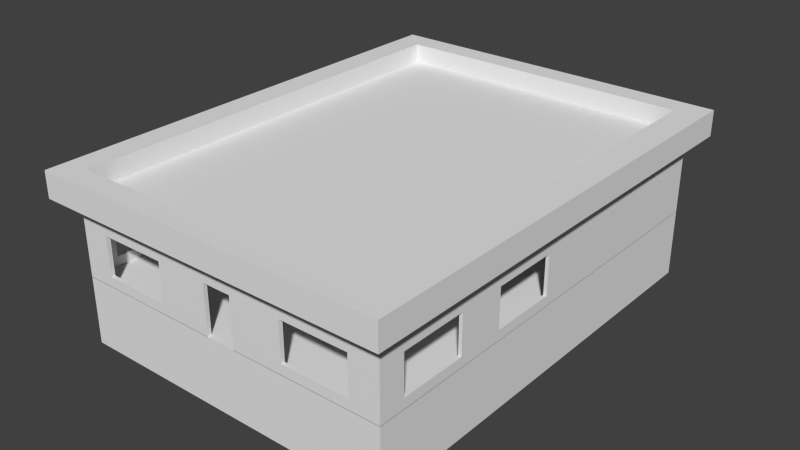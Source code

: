# Source: SuperMarket.blend  (saved by Blender 2.72.0; exported with 4.5.12 LTS)
import bpy
from mathutils import Matrix  # noqa: F401  (used for matrix-valued properties, if any)

bpy.ops.wm.read_factory_settings(use_empty=True)
scene = bpy.context.scene
scene.name = 'Scene'

# ---- collections
col_collection_1 = bpy.data.collections.new('Collection 1'); scene.collection.children.link(col_collection_1)
col_collection_2 = bpy.data.collections.new('Collection 2'); scene.collection.children.link(col_collection_2)

# ---- materials (node trees are filled in below, after node groups)
mat_material = bpy.data.materials.new('Material')
mat_material.alpha_threshold = 0.0
mat_material.use_transparent_shadow = False
mat_material.roughness = 0.5
mat_material.line_color = (0.0, 0.0, 0.0, 1.0)

# ---- material node trees

# ---- world
world_world = bpy.data.worlds.new('World'); scene.world = world_world
world_world.color = (0.05088, 0.05088, 0.05088)
world_world.use_sun_shadow = False
world_world.sun_shadow_jitter_overblur = 0.0
world_world.cycles.sampling_method = 'MANUAL'
world_world.cycles.sample_map_resolution = 256

# ---- meshes
me_plane = bpy.data.meshes.new('Plane')
me_plane.from_pydata([(-16.99, -22.71, 0.0), (17.07, -22.71, 0.0), (-16.99, 22.71, 0.0), (17.07, 22.71, 0.0), (-16.99, -22.71, -7.0), (17.07, -22.71, -7.0), (-16.99, 22.71, -7.0), (17.07, 22.71, -7.0)], [], [(0, 1, 3, 2), (2, 6, 4, 0), (3, 7, 6, 2), (1, 5, 7, 3), (0, 4, 5, 1)])
_uv = me_plane.uv_layers.new(name='UVMap')
_uv.uv.foreach_set('vector', [0.1179, 0.691, 0.1179, 0.1179, 0.8821, 0.1179, 0.8821, 0.691, 0.8821, 0.691, 0.8821, 0.8088, 0.1179, 0.8088, 0.1179, 0.691, 0.8821, 0.1179, 0.9999, 0.1179, 0.9999, 0.691, 0.8821, 0.691, 0.1179, 0.1179, 0.1179, 8.992e-05, 0.8821, 8.999e-05, 0.8821, 0.1179, 0.1179, 0.691, 9.014e-05, 0.691, 8.992e-05, 0.1179, 0.1179, 0.1179])
me_plane.use_remesh_preserve_volume = False
me_plane.use_remesh_preserve_attributes = False
me_plane.use_mirror_vertex_groups = False
me_plane.update()
me_cube = bpy.data.meshes.new('Cube')
me_cube.from_pydata([(17.07, -22.3, -3.003), (17.07, -22.71, -3.003), (-16.99, -22.71, -3.003), (-16.99, -22.3, -3.003), (17.07, -22.3, 5.003), (17.07, -22.71, 5.003), (-16.99, -22.71, 5.003), (-16.99, -22.3, 5.003), (-17.0, 22.71, -3.003), (-16.65, 22.71, -3.003), (-16.65, -22.71, -3.003), (-17.0, -22.71, -3.003), (-17.0, 22.71, 5.003), (-16.65, 22.71, 5.003), (-16.65, -22.71, 5.003), (-17.0, -22.71, 5.003), (16.73, 22.71, -3.003), (17.07, 22.71, -3.003), (17.07, -22.71, -3.003), (16.73, -22.71, -3.003), (16.73, 22.71, 5.003), (17.07, 22.71, 5.003), (17.07, -22.71, 5.003), (16.73, -22.71, 5.003), (1.523, -22.3, -3.003), (-1.523, -22.3, -3.003), (1.523, -22.71, -3.003), (-1.523, -22.71, -3.003), (1.523, -22.3, 5.003), (-1.523, -22.3, 5.003), (1.523, -22.71, 5.003), (-1.523, -22.71, 5.003), (17.07, -22.71, 2.131), (-16.99, -22.71, 2.131), (1.523, -22.71, 2.131), (-1.523, -22.71, 2.131), (17.07, -22.3, 2.133), (-16.99, -22.3, 2.133), (1.523, -22.3, 2.133), (-1.523, -22.3, 2.133), (-10.61, 7.388, -3.003), (-7.564, 7.388, -3.003), (-16.99, 22.71, 2.133), (17.07, 22.71, 2.133), (-10.61, 7.797, -3.003), (-7.564, 7.797, -3.003), (-16.99, 22.3, 2.131), (17.07, 22.3, 2.131), (-16.99, 7.797, 5.003), (-16.99, 7.388, 5.003), (17.07, 7.388, 5.003), (17.07, 7.797, 5.003), (-16.99, 7.797, -3.003), (-16.99, 7.388, -3.003), (17.07, 7.388, -3.003), (17.07, 7.797, -3.003), (-16.99, 22.71, 5.003), (-16.99, 22.3, 5.003), (17.07, 22.3, 5.003), (17.07, 22.71, 5.003), (-16.99, 22.71, -3.003), (-16.99, 22.3, -3.003), (17.07, 22.3, -3.003), (17.07, 22.71, -3.003), (-7.564, 7.797, 5.003), (-10.61, 7.797, 5.003), (-7.564, 7.388, 5.003), (-10.61, 7.388, 5.003), (17.07, 7.388, 2.131), (-16.99, 7.388, 2.131), (-7.564, 7.388, 2.131), (-10.61, 7.388, 2.131), (17.07, 7.797, 2.133), (-16.99, 7.797, 2.133), (-7.564, 7.797, 2.133), (-10.61, 7.797, 2.133), (-17.0, 22.71, 2.131), (-17.0, -22.71, 2.131), (17.07, 22.71, 2.131), (17.07, -22.71, 2.131), (-16.65, 22.71, 2.132), (-16.65, -22.71, 2.132), (16.73, 22.71, 2.131), (16.73, -22.71, 2.131), (16.73, -20.01, -3.003), (17.07, -20.01, -3.003), (16.73, -20.01, 5.003), (17.07, -20.01, 5.003), (17.07, -20.01, 2.131), (16.73, -20.01, 2.131), (-17.0, -13.01, -3.003), (-16.65, -13.01, -3.003), (-17.0, -13.01, 5.003), (-16.65, -13.01, 5.003), (-17.0, -13.01, 2.131), (-16.65, -13.01, 2.132), (16.73, -13.01, -3.003), (17.07, -13.01, -3.003), (16.73, -13.01, 5.003), (17.07, -13.01, 5.003), (17.07, -13.01, 2.131), (16.73, -13.01, 2.131), (-17.0, -20.01, -3.003), (-16.65, -20.01, -3.003), (-17.0, -20.01, 5.003), (-16.65, -20.01, 5.003), (-17.0, -20.01, 2.131), (-16.65, -20.01, 2.132), (17.07, 22.71, -1.941), (17.07, -22.71, -1.941), (17.07, -20.01, -1.941), (17.07, -13.01, -1.941), (16.73, 22.71, -1.946), (16.73, -22.71, -1.946), (16.73, -20.01, -1.946), (16.73, -13.01, -1.946), (-16.65, 22.71, -1.945), (-16.65, -22.71, -1.945), (-16.65, -13.01, -1.945), (-16.65, -20.01, -1.945), (-17.0, 22.71, -1.943), (-17.0, -22.71, -1.943), (-17.0, -13.01, -1.943), (-17.0, -20.01, -1.943), (16.73, -8.002, -3.003), (17.07, -8.002, -3.003), (16.73, -8.002, 5.003), (17.07, -8.002, 5.003), (17.07, -8.002, 2.131), (16.73, -8.002, 2.131), (17.07, -8.002, -1.941), (16.73, -8.002, -1.946), (-17.0, -8.002, -3.003), (-16.65, -8.002, -3.003), (-17.0, -8.002, 5.003), (-16.65, -8.002, 5.003), (-17.0, -8.002, 2.131), (-16.65, -8.002, 2.132), (-16.65, -8.002, -1.945), (-17.0, -8.002, -1.943), (-17.0, -0.9929, -3.003), (-16.65, -0.9929, -3.003), (-17.0, -0.9929, 5.003), (-16.65, -0.9929, 5.003), (-17.0, -0.9929, 2.131), (-16.65, -0.9929, 2.132), (-16.65, -0.9929, -1.945), (-17.0, -0.9929, -1.943), (16.73, -0.9923, -3.003), (17.07, -0.9923, -3.003), (16.73, -0.9923, 5.003), (17.07, -0.9923, 5.003), (17.07, -0.9923, 2.131), (16.73, -0.9923, 2.131), (17.07, -0.9923, -1.941), (16.73, -0.9923, -1.946), (-1.523, -22.71, -1.947), (-16.99, -22.71, -1.947), (-16.99, -22.3, -1.947), (-1.523, -22.3, -1.947), (1.523, -22.71, -1.942), (17.07, -22.71, -1.942), (17.07, -22.3, -1.942), (1.523, -22.3, -1.942), (14.0, -22.3, -3.003), (14.0, -22.71, -3.003), (14.0, -22.3, 5.003), (14.0, -22.71, 5.003), (14.0, -22.71, 2.131), (14.0, -22.3, 2.133), (14.0, -22.3, -1.942), (14.0, -22.71, -1.942), (7.01, -22.3, -3.003), (7.01, -22.71, -3.003), (7.01, -22.3, 5.003), (7.01, -22.71, 5.003), (7.01, -22.71, 2.131), (7.01, -22.3, 2.133), (7.01, -22.3, -1.942), (7.01, -22.71, -1.942), (-14.01, -22.3, -3.003), (-14.01, -22.71, -3.003), (-14.01, -22.3, 5.003), (-14.01, -22.71, 5.003), (-14.01, -22.71, 2.131), (-14.01, -22.3, 2.133), (-14.01, -22.3, -1.947), (-14.01, -22.71, -1.947), (-7.012, -22.3, -3.003), (-7.012, -22.71, -3.003), (-7.012, -22.3, 5.003), (-7.012, -22.71, 5.003), (-7.012, -22.71, 2.131), (-7.012, -22.3, 2.133), (-7.012, -22.3, -1.947), (-7.012, -22.71, -1.947)], [], [(182, 7, 6, 183), (184, 183, 6, 33), (186, 180, 3, 158), (104, 15, 14, 105), (107, 105, 14, 81), (123, 102, 11, 121), (86, 23, 22, 87), (88, 87, 22, 79), (114, 84, 19, 113), (28, 29, 31, 30), (34, 30, 31, 35), (159, 156, 27, 25), (187, 184, 33, 157), (39, 38, 34, 35), (182, 185, 37, 7), (174, 28, 30, 175), (28, 38, 39, 29), (178, 163, 38, 177), (175, 30, 34, 176), (179, 160, 26, 173), (160, 163, 24, 26), (177, 38, 28, 174), (75, 71, 40, 44), (42, 56, 59, 43), (63, 60, 42, 43), (70, 66, 67, 71), (58, 57, 46, 47), (64, 65, 67, 66), (75, 74, 70, 71), (59, 56, 57, 58), (47, 46, 61, 62), (64, 74, 75, 65), (51, 64, 66, 50), (71, 67, 49, 69), (65, 48, 49, 67), (75, 44, 52, 73), (65, 75, 73, 48), (40, 71, 69, 53), (55, 45, 74, 72), (50, 66, 70, 68), (68, 70, 41, 54), (70, 74, 45, 41), (72, 74, 64, 51), (104, 106, 77, 15), (110, 88, 79, 109), (119, 107, 81, 117), (86, 89, 83, 23), (176, 34, 160, 179), (98, 86, 87, 99), (100, 99, 87, 88), (115, 96, 84, 114), (123, 106, 107, 119), (98, 101, 89, 86), (172, 24, 163, 178), (134, 92, 93, 135), (137, 135, 93, 95), (139, 132, 90, 122), (134, 136, 94, 92), (138, 137, 95, 118), (181, 187, 157, 2), (126, 98, 99, 127), (128, 127, 99, 100), (131, 124, 96, 115), (130, 128, 100, 111), (126, 129, 101, 98), (92, 104, 105, 93), (95, 93, 105, 107), (122, 90, 102, 123), (92, 94, 106, 104), (114, 89, 88, 110), (85, 110, 109, 18), (97, 111, 110, 85), (125, 130, 111, 97), (89, 114, 113, 83), (119, 118, 122, 123), (129, 131, 115, 101), (103, 119, 117, 10), (133, 138, 118, 91), (91, 118, 119, 103), (106, 123, 121, 77), (136, 139, 122, 94), (110, 111, 115, 114), (115, 111, 100, 101), (88, 89, 101, 100), (122, 118, 95, 94), (106, 94, 95, 107), (39, 35, 156, 159), (150, 126, 127, 151), (152, 151, 127, 128), (155, 148, 124, 131), (137, 138, 139, 136), (150, 153, 129, 126), (149, 154, 130, 125), (128, 130, 131, 129), (142, 134, 135, 143), (145, 143, 135, 137), (147, 140, 132, 139), (142, 144, 136, 134), (138, 146, 147, 139), (141, 146, 138, 133), (130, 154, 155, 131), (12, 142, 143, 13), (80, 13, 143, 145), (120, 8, 140, 147), (12, 76, 144, 142), (116, 80, 145, 146), (9, 116, 146, 141), (76, 120, 147, 144), (185, 186, 158, 37), (20, 150, 151, 21), (78, 21, 151, 152), (112, 16, 148, 155), (108, 78, 152, 154), (20, 82, 153, 150), (17, 108, 154, 149), (82, 112, 155, 153), (128, 129, 153, 152), (152, 153, 155, 154), (145, 144, 147, 146), (136, 144, 145, 137), (34, 38, 163, 160), (4, 166, 167, 5), (162, 170, 169, 36), (5, 167, 168, 32), (161, 171, 165, 1), (36, 169, 166, 4), (32, 168, 171, 161), (0, 164, 170, 162), (166, 174, 175, 167), (184, 187, 186, 185), (167, 175, 176, 168), (171, 179, 173, 165), (169, 177, 174, 166), (178, 177, 176, 179), (164, 172, 178, 170), (190, 182, 183, 191), (192, 191, 183, 184), (194, 188, 180, 186), (170, 178, 179, 171), (190, 193, 185, 182), (189, 195, 187, 181), (186, 187, 195, 194), (29, 190, 191, 31), (35, 31, 191, 192), (159, 25, 188, 194), (156, 35, 192, 195), (29, 39, 193, 190), (27, 156, 195, 189), (39, 159, 194, 193), (184, 185, 193, 192), (192, 193, 194, 195), (176, 177, 169, 168), (170, 171, 168, 169)])
_uv = me_cube.uv_layers.new(name='UVMap')
_uv.uv.foreach_set('vector', [0.05, 0.6341, 0.004515, 0.6341, 0.004515, 0.6281, 0.05, 0.6281, 0.05, 0.5857, 0.05, 0.6281, 0.004515, 0.6281, 0.004515, 0.5857, 0.05, 0.7348, 0.05, 0.7498, 0.004515, 0.7498, 0.004515, 0.7348, 0.04144, 0.3771, 0.004515, 0.3771, 0.004515, 0.3715, 0.04144, 0.3715, 0.04144, 0.3331, 0.04144, 0.3715, 0.004515, 0.3715, 0.004515, 0.3331, 0.04144, 0.4821, 0.04144, 0.4982, 0.004515, 0.4982, 0.004515, 0.4821, 0.04393, 0.1308, 0.004515, 0.1308, 0.004515, 0.1251, 0.04393, 0.1251, 0.04393, 0.08128, 0.04393, 0.1251, 0.004515, 0.1251, 0.004515, 0.08128, 0.04393, 0.2286, 0.04393, 0.2433, 0.004515, 0.2433, 0.004515, 0.2286, 0.2877, 0.6341, 0.2417, 0.6341, 0.2417, 0.6281, 0.2877, 0.6281, 0.2877, 0.5857, 0.2877, 0.6281, 0.2417, 0.6281, 0.2417, 0.5857, 0.2417, 0.7348, 0.247, 0.7348, 0.247, 0.7498, 0.2417, 0.7498, 0.05, 0.5247, 0.05, 0.5857, 0.004515, 0.5857, 0.004515, 0.5247, 0.2417, 0.6743, 0.2877, 0.6743, 0.2877, 0.6835, 0.2417, 0.6835, 0.05, 0.6341, 0.05, 0.6743, 0.004515, 0.6743, 0.004515, 0.6341, 0.3691, 0.6341, 0.2877, 0.6341, 0.2877, 0.6281, 0.3691, 0.6281, 0.2877, 0.6341, 0.2877, 0.6743, 0.2417, 0.6743, 0.2417, 0.6341, 0.3691, 0.7348, 0.2877, 0.7348, 0.2877, 0.6743, 0.3691, 0.6743, 0.3691, 0.6281, 0.2877, 0.6281, 0.2877, 0.5857, 0.3691, 0.5857, 0.3691, 0.5247, 0.2877, 0.5247, 0.2877, 0.5088, 0.3691, 0.5088, 0.2812, 0.7348, 0.2877, 0.7348, 0.2877, 0.7498, 0.2812, 0.7498, 0.3691, 0.6743, 0.2877, 0.6743, 0.2877, 0.6341, 0.3691, 0.6341, 0.09501, 0.9223, 0.1011, 0.9224, 0.1011, 0.9986, 0.09505, 0.9986, 0.5016, 0.9225, 0.5016, 0.8806, 0.9998, 0.8806, 0.9998, 0.9226, 0.9998, 0.9977, 0.5016, 0.9977, 0.5016, 0.9225, 0.9998, 0.9226, 0.1403, 0.8314, 0.1403, 0.8737, 0.09496, 0.8737, 0.09504, 0.8314, 0.9998, 0.8719, 0.5016, 0.8719, 0.5016, 0.8299, 0.9998, 0.8299, 0.1403, 0.88, 0.09495, 0.88, 0.09496, 0.8737, 0.1403, 0.8737, 0.09501, 0.9223, 0.1403, 0.9223, 0.1402, 0.9283, 0.09503, 0.9284, 0.9998, 0.8806, 0.5016, 0.8806, 0.5016, 0.8719, 0.9998, 0.8719, 0.9998, 0.8299, 0.5016, 0.8299, 0.5016, 0.7548, 0.9998, 0.7548, 0.1403, 0.88, 0.1403, 0.9223, 0.09501, 0.9223, 0.09495, 0.88, 0.4999, 0.88, 0.1403, 0.88, 0.1403, 0.8737, 0.4999, 0.8739, 0.09504, 0.8314, 0.09496, 0.8737, 0.004515, 0.8737, 0.004515, 0.8314, 0.09495, 0.88, 0.004515, 0.88, 0.004515, 0.8737, 0.09496, 0.8737, 0.09501, 0.9223, 0.09505, 0.9986, 0.004515, 0.9987, 0.004515, 0.9223, 0.09495, 0.88, 0.09501, 0.9223, 0.004515, 0.9223, 0.004515, 0.88, 0.09509, 0.7557, 0.09504, 0.8314, 0.004515, 0.8314, 0.004515, 0.7557, 0.4999, 0.9975, 0.1403, 0.9975, 0.1403, 0.9223, 0.4999, 0.9223, 0.4999, 0.8739, 0.1403, 0.8737, 0.1403, 0.8314, 0.4999, 0.8314, 0.4999, 0.8314, 0.1403, 0.8314, 0.1403, 0.7557, 0.4999, 0.7557, 0.1342, 0.9223, 0.1403, 0.9223, 0.1403, 0.9975, 0.1342, 0.9975, 0.4999, 0.9223, 0.1403, 0.9223, 0.1403, 0.88, 0.4999, 0.88, 0.04144, 0.3771, 0.04144, 0.4204, 0.004515, 0.4204, 0.004515, 0.3771, 0.04393, 0.01987, 0.04393, 0.08128, 0.004515, 0.08128, 0.004515, 0.01987, 0.04144, 0.2761, 0.04144, 0.3331, 0.004515, 0.3331, 0.004515, 0.2761, 0.04393, 0.1308, 0.04393, 0.1731, 0.004515, 0.1731, 0.004515, 0.1308, 0.3691, 0.5857, 0.2877, 0.5857, 0.2877, 0.5247, 0.3691, 0.5247, 0.1547, 0.1308, 0.04393, 0.1308, 0.04393, 0.1251, 0.1547, 0.1251, 0.1547, 0.08128, 0.1547, 0.1251, 0.04393, 0.1251, 0.04393, 0.08128, 0.1547, 0.2286, 0.1547, 0.2433, 0.04393, 0.2433, 0.04393, 0.2286, 0.04904, 0.2808, 0.04904, 0.3285, 0.04144, 0.3331, 0.04144, 0.2761, 0.1547, 0.1308, 0.1547, 0.1731, 0.04393, 0.1731, 0.04393, 0.1308, 0.3691, 0.7498, 0.2877, 0.7498, 0.2877, 0.7348, 0.3691, 0.7348, 0.2312, 0.3771, 0.1547, 0.3771, 0.1547, 0.3715, 0.2312, 0.3715, 0.2312, 0.3331, 0.2312, 0.3715, 0.1547, 0.3715, 0.1547, 0.3331, 0.2312, 0.4821, 0.2312, 0.4982, 0.1547, 0.4982, 0.1547, 0.4821, 0.2312, 0.3771, 0.2312, 0.4204, 0.1547, 0.4204, 0.1547, 0.3771, 0.2312, 0.2761, 0.2312, 0.3331, 0.1547, 0.3331, 0.1547, 0.2761, 0.05, 0.5088, 0.05, 0.5247, 0.004515, 0.5247, 0.004515, 0.5088, 0.2312, 0.1308, 0.1547, 0.1308, 0.1547, 0.1251, 0.2312, 0.1251, 0.2312, 0.08128, 0.2312, 0.1251, 0.1547, 0.1251, 0.1547, 0.08128, 0.2312, 0.2286, 0.2312, 0.2433, 0.1547, 0.2433, 0.1547, 0.2286, 0.2312, 0.01987, 0.2312, 0.08128, 0.1547, 0.08128, 0.1547, 0.01987, 0.2312, 0.1308, 0.2312, 0.1731, 0.1547, 0.1731, 0.1547, 0.1308, 0.1547, 0.3771, 0.04144, 0.3771, 0.04144, 0.3715, 0.1547, 0.3715, 0.1547, 0.3331, 0.1547, 0.3715, 0.04144, 0.3715, 0.04144, 0.3331, 0.1547, 0.4821, 0.1547, 0.4982, 0.04144, 0.4982, 0.04144, 0.4821, 0.1547, 0.3771, 0.1547, 0.4204, 0.04144, 0.4204, 0.04144, 0.3771, 0.04393, 0.2286, 0.04393, 0.1731, 0.04844, 0.175, 0.04844, 0.2262, 0.04393, 0.003829, 0.04393, 0.01987, 0.004515, 0.01987, 0.004515, 0.003829, 0.1547, 0.003829, 0.1547, 0.01987, 0.04393, 0.01987, 0.04393, 0.003829, 0.2312, 0.003829, 0.2312, 0.01987, 0.1547, 0.01987, 0.1547, 0.003829, 0.04393, 0.1731, 0.04393, 0.2286, 0.004515, 0.2286, 0.004515, 0.1731, 0.04144, 0.2761, 0.1547, 0.2761, 0.1454, 0.2808, 0.04904, 0.2808, 0.2312, 0.1731, 0.2312, 0.2286, 0.1547, 0.2286, 0.1547, 0.1731, 0.04144, 0.2602, 0.04144, 0.2761, 0.004515, 0.2761, 0.004515, 0.2602, 0.2312, 0.2602, 0.2312, 0.2761, 0.1547, 0.2761, 0.1547, 0.2602, 0.1547, 0.2602, 0.1547, 0.2761, 0.04144, 0.2761, 0.04144, 0.2602, 0.04144, 0.4204, 0.04144, 0.4821, 0.004515, 0.4821, 0.004515, 0.4204, 0.2312, 0.4204, 0.2312, 0.4821, 0.1547, 0.4821, 0.1547, 0.4204, 0.04844, 0.2262, 0.1512, 0.2262, 0.1547, 0.2286, 0.04393, 0.2286, 0.1547, 0.2286, 0.1512, 0.2262, 0.1512, 0.175, 0.1547, 0.1731, 0.04844, 0.175, 0.04393, 0.1731, 0.1547, 0.1731, 0.1512, 0.175, 0.1454, 0.2808, 0.1547, 0.2761, 0.1547, 0.3331, 0.1454, 0.3285, 0.04904, 0.3285, 0.1454, 0.3285, 0.1547, 0.3331, 0.04144, 0.3331, 0.2417, 0.6743, 0.247, 0.677, 0.247, 0.7348, 0.2417, 0.7348, 0.3389, 0.1308, 0.2312, 0.1308, 0.2312, 0.1251, 0.3389, 0.1251, 0.3389, 0.08128, 0.3389, 0.1251, 0.2312, 0.1251, 0.2312, 0.08128, 0.3389, 0.2286, 0.3389, 0.2433, 0.2312, 0.2433, 0.2312, 0.2286, 0.2312, 0.3331, 0.2312, 0.2761, 0.235, 0.2798, 0.235, 0.329, 0.3389, 0.1308, 0.3389, 0.1731, 0.2312, 0.1731, 0.2312, 0.1308, 0.3389, 0.003829, 0.3389, 0.01987, 0.2312, 0.01987, 0.2312, 0.003829, 0.2363, 0.1771, 0.2363, 0.225, 0.2312, 0.2286, 0.2312, 0.1731, 0.3389, 0.3771, 0.2312, 0.3771, 0.2312, 0.3715, 0.3389, 0.3715, 0.3389, 0.3331, 0.3389, 0.3715, 0.2312, 0.3715, 0.2312, 0.3331, 0.3389, 0.4821, 0.3389, 0.4982, 0.2312, 0.4982, 0.2312, 0.4821, 0.3389, 0.3771, 0.3389, 0.4204, 0.2312, 0.4204, 0.2312, 0.3771, 0.2312, 0.2761, 0.3389, 0.2761, 0.3353, 0.2798, 0.235, 0.2798, 0.3389, 0.2602, 0.3389, 0.2761, 0.2312, 0.2761, 0.2312, 0.2602, 0.2363, 0.225, 0.3344, 0.225, 0.3389, 0.2286, 0.2312, 0.2286, 0.6862, 0.3771, 0.3389, 0.3771, 0.3389, 0.3715, 0.6862, 0.3715, 0.6862, 0.3331, 0.6862, 0.3715, 0.3389, 0.3715, 0.3389, 0.3331, 0.6862, 0.4821, 0.6862, 0.4982, 0.3389, 0.4982, 0.3389, 0.4821, 0.6862, 0.3771, 0.6862, 0.4204, 0.3389, 0.4204, 0.3389, 0.3771, 0.6862, 0.2761, 0.6862, 0.3331, 0.3389, 0.3331, 0.3389, 0.2761, 0.6862, 0.2602, 0.6862, 0.2761, 0.3389, 0.2761, 0.3389, 0.2602, 0.6862, 0.4204, 0.6862, 0.4821, 0.3389, 0.4821, 0.3389, 0.4204, 0.05, 0.6743, 0.05, 0.7348, 0.004515, 0.7348, 0.004515, 0.6743, 0.6862, 0.1308, 0.3389, 0.1308, 0.3389, 0.1251, 0.6862, 0.1251, 0.6862, 0.08128, 0.6862, 0.1251, 0.3389, 0.1251, 0.3389, 0.08128, 0.6862, 0.2286, 0.6862, 0.2433, 0.3389, 0.2433, 0.3389, 0.2286, 0.6862, 0.01987, 0.6862, 0.08128, 0.3389, 0.08128, 0.3389, 0.01987, 0.6862, 0.1308, 0.6862, 0.1731, 0.3389, 0.1731, 0.3389, 0.1308, 0.6862, 0.003829, 0.6862, 0.01987, 0.3389, 0.01987, 0.3389, 0.003829, 0.6862, 0.1731, 0.6862, 0.2286, 0.3389, 0.2286, 0.3389, 0.1731, 0.2363, 0.1771, 0.2312, 0.1731, 0.3389, 0.1731, 0.3344, 0.1771, 0.3344, 0.1771, 0.3389, 0.1731, 0.3389, 0.2286, 0.3344, 0.225, 0.3389, 0.3331, 0.3353, 0.329, 0.3353, 0.2798, 0.3389, 0.2761, 0.235, 0.329, 0.3353, 0.329, 0.3389, 0.3331, 0.2312, 0.3331, 0.2812, 0.6774, 0.2877, 0.6743, 0.2877, 0.7348, 0.2812, 0.7348, 0.5236, 0.6341, 0.4777, 0.6341, 0.4777, 0.6281, 0.5236, 0.6281, 0.5236, 0.7348, 0.4777, 0.7348, 0.4777, 0.6743, 0.5236, 0.6743, 0.5236, 0.6281, 0.4777, 0.6281, 0.4777, 0.5857, 0.5236, 0.5857, 0.5236, 0.5247, 0.4777, 0.5247, 0.4777, 0.5088, 0.5236, 0.5088, 0.5236, 0.6743, 0.4777, 0.6743, 0.4777, 0.6341, 0.5236, 0.6341, 0.5236, 0.5857, 0.4777, 0.5857, 0.4777, 0.5247, 0.5236, 0.5247, 0.5236, 0.7498, 0.4777, 0.7498, 0.4777, 0.7348, 0.5236, 0.7348, 0.4777, 0.6341, 0.3691, 0.6341, 0.3691, 0.6281, 0.4777, 0.6281, 0.05302, 0.6811, 0.05302, 0.7294, 0.05, 0.7348, 0.05, 0.6743, 0.4777, 0.6281, 0.3691, 0.6281, 0.3691, 0.5857, 0.4777, 0.5857, 0.4777, 0.5247, 0.3691, 0.5247, 0.3691, 0.5088, 0.4777, 0.5088, 0.4777, 0.6743, 0.3691, 0.6743, 0.3691, 0.6341, 0.4777, 0.6341, 0.3691, 0.7348, 0.3691, 0.6743, 0.3744, 0.6817, 0.3744, 0.7294, 0.4777, 0.7498, 0.3691, 0.7498, 0.3691, 0.7348, 0.4777, 0.7348, 0.1547, 0.6341, 0.05, 0.6341, 0.05, 0.6281, 0.1547, 0.6281, 0.1547, 0.5857, 0.1547, 0.6281, 0.05, 0.6281, 0.05, 0.5857, 0.1547, 0.7348, 0.1547, 0.7498, 0.05, 0.7498, 0.05, 0.7348, 0.4777, 0.7348, 0.3691, 0.7348, 0.3744, 0.7294, 0.4726, 0.7294, 0.1547, 0.6341, 0.1547, 0.6743, 0.05, 0.6743, 0.05, 0.6341, 0.1547, 0.5088, 0.1547, 0.5247, 0.05, 0.5247, 0.05, 0.5088, 0.05, 0.7348, 0.05302, 0.7294, 0.1523, 0.7294, 0.1547, 0.7348, 0.2417, 0.6341, 0.1547, 0.6341, 0.1547, 0.6281, 0.2417, 0.6281, 0.2417, 0.5857, 0.2417, 0.6281, 0.1547, 0.6281, 0.1547, 0.5857, 0.2417, 0.7348, 0.2417, 0.7498, 0.1547, 0.7498, 0.1547, 0.7348, 0.2417, 0.5247, 0.2417, 0.5857, 0.1547, 0.5857, 0.1547, 0.5247, 0.2417, 0.6341, 0.2417, 0.6743, 0.1547, 0.6743, 0.1547, 0.6341, 0.2417, 0.5088, 0.2417, 0.5247, 0.1547, 0.5247, 0.1547, 0.5088, 0.2417, 0.6743, 0.2417, 0.7348, 0.1547, 0.7348, 0.1547, 0.6743, 0.05302, 0.6811, 0.05, 0.6743, 0.1547, 0.6743, 0.1523, 0.6811, 0.1523, 0.6811, 0.1547, 0.6743, 0.1547, 0.7348, 0.1523, 0.7294, 0.3744, 0.6817, 0.3691, 0.6743, 0.4777, 0.6743, 0.4726, 0.6817, 0.4777, 0.7348, 0.4726, 0.7294, 0.4726, 0.6817, 0.4777, 0.6743])
me_cube.materials.append(mat_material)
me_cube.use_remesh_preserve_volume = False
me_cube.use_remesh_preserve_attributes = False
me_cube.use_mirror_vertex_groups = False
me_cube.update()
me_cube_002 = bpy.data.meshes.new('Cube.002')
me_cube_002.from_pydata([(-18.71, -24.71, 0.6502), (-18.71, 24.71, 0.6502), (18.71, 24.71, 0.6502), (18.71, -24.71, 0.6502), (-18.71, -24.71, 3.35), (-18.71, 24.71, 3.35), (18.71, 24.71, 3.35), (18.71, -24.71, 3.35), (-16.0, 24.71, 3.35), (-16.0, 24.71, 0.6502), (-16.0, -24.71, 3.35), (-16.0, -24.71, 0.6502), (15.8, 24.71, 3.35), (15.8, -24.71, 0.6502), (15.8, 24.71, 0.6502), (15.8, -24.71, 3.35), (-18.71, 22.24, 3.35), (-18.71, 22.24, 0.6502), (18.71, 22.24, 3.35), (18.71, 22.24, 0.6502), (-16.0, 22.24, 0.6502), (-16.0, 22.24, 3.35), (15.8, 22.24, 0.6502), (15.8, 22.24, 3.35), (-18.71, -22.36, 0.6502), (18.71, -22.36, 3.35), (-16.0, -22.36, 0.6502), (-16.0, -22.36, 3.35), (15.8, -22.36, 0.6502), (15.8, -22.36, 3.35), (-18.71, -22.36, 3.35), (18.71, -22.36, 0.6502), (-16.0, 22.24, 1.35), (15.8, 22.24, 1.35), (-16.0, -22.36, 1.35), (15.8, -22.36, 1.35)], [], [(16, 5, 1, 17), (12, 6, 2, 14), (25, 7, 3, 31), (10, 4, 0, 11), (22, 14, 2, 19), (21, 8, 5, 16), (5, 8, 9, 1), (15, 10, 11, 13), (17, 1, 9, 20), (23, 12, 8, 21), (8, 12, 14, 9), (20, 9, 14, 22), (7, 15, 13, 3), (18, 6, 12, 23), (30, 16, 17, 24), (6, 18, 19, 2), (28, 22, 19, 31), (27, 21, 16, 30), (24, 17, 20, 26), (27, 29, 35, 34), (26, 20, 22, 28), (25, 18, 23, 29), (18, 25, 31, 19), (4, 30, 24, 0), (13, 28, 31, 3), (10, 27, 30, 4), (0, 24, 26, 11), (15, 29, 27, 10), (11, 26, 28, 13), (7, 25, 29, 15), (35, 33, 32, 34), (29, 23, 33, 35), (21, 27, 34, 32), (23, 21, 32, 33)])
_uv = me_cube_002.uv_layers.new(name='UVMap')
_uv.uv.foreach_set('vector', [0.5892, 0.4405, 0.6161, 0.4405, 0.6161, 0.4719, 0.5892, 0.4719, 0.6161, 0.0601, 0.6161, 0.02883, 0.6456, 0.02883, 0.6456, 0.0601, 0.06409, 0.02883, 0.03855, 0.02883, 0.03855, 0.0002009, 0.06409, 0.0002009, 0.03855, 0.4107, 0.03855, 0.4405, 0.01078, 0.4405, 0.01078, 0.4107, 0.4992, 0.8477, 0.5255, 0.8477, 0.5255, 0.8786, 0.4992, 0.8786, 0.5892, 0.4107, 0.6161, 0.4107, 0.6161, 0.4405, 0.5892, 0.4405, 0.6161, 0.4405, 0.6161, 0.4107, 0.6456, 0.4107, 0.6456, 0.4405, 0.03855, 0.0601, 0.03855, 0.4107, 0.01078, 0.4107, 0.01078, 0.0601, 0.4992, 0.4809, 0.5255, 0.4809, 0.5255, 0.5096, 0.4992, 0.5096, 0.5892, 0.0601, 0.6161, 0.0601, 0.6161, 0.4107, 0.5892, 0.4107, 0.6161, 0.4107, 0.6161, 0.0601, 0.6456, 0.0601, 0.6456, 0.4107, 0.4992, 0.5096, 0.5255, 0.5096, 0.5255, 0.8477, 0.4992, 0.8477, 0.03855, 0.02883, 0.03855, 0.0601, 0.01078, 0.0601, 0.01078, 0.02883, 0.5892, 0.02883, 0.6161, 0.02883, 0.6161, 0.0601, 0.5892, 0.0601, 0.06409, 0.4405, 0.5892, 0.4405, 0.5892, 0.4719, 0.06409, 0.4719, 0.6161, 0.02883, 0.5892, 0.02883, 0.5892, 0.0002009, 0.6161, 0.0002009, 0.0251, 0.8477, 0.4992, 0.8477, 0.4992, 0.8786, 0.0251, 0.8786, 0.06409, 0.4107, 0.5892, 0.4107, 0.5892, 0.4405, 0.06409, 0.4405, 0.02509, 0.4809, 0.4992, 0.4809, 0.4992, 0.5096, 0.02509, 0.5096, 0.06409, 0.4107, 0.06409, 0.0601, 0.08592, 0.0604, 0.08592, 0.4106, 0.02509, 0.5096, 0.4992, 0.5096, 0.4992, 0.8477, 0.0251, 0.8477, 0.06409, 0.02883, 0.5892, 0.02883, 0.5892, 0.0601, 0.06409, 0.0601, 0.5892, 0.02883, 0.06409, 0.02883, 0.06409, 0.0002009, 0.5892, 0.0002009, 0.03855, 0.4405, 0.06409, 0.4405, 0.06409, 0.4719, 0.03855, 0.4719, 0.0001425, 0.8477, 0.0251, 0.8477, 0.0251, 0.8786, 0.0001425, 0.8786, 0.03855, 0.4107, 0.06409, 0.4107, 0.06409, 0.4405, 0.03855, 0.4405, 0.0001417, 0.4809, 0.02509, 0.4809, 0.02509, 0.5096, 0.0001417, 0.5096, 0.03855, 0.0601, 0.06409, 0.0601, 0.06409, 0.4107, 0.03855, 0.4107, 0.0001417, 0.5096, 0.02509, 0.5096, 0.0251, 0.8477, 0.0001425, 0.8477, 0.03855, 0.02883, 0.06409, 0.02883, 0.06409, 0.0601, 0.03855, 0.0601, 0.5258, 0.4809, 0.9999, 0.4809, 0.9999, 0.8189, 0.5258, 0.8189, 0.06409, 0.0601, 0.5892, 0.0601, 0.5894, 0.08382, 0.06442, 0.08382, 0.5892, 0.4107, 0.06409, 0.4107, 0.06422, 0.3878, 0.589, 0.3878, 0.5892, 0.0601, 0.5892, 0.4107, 0.5677, 0.4104, 0.5677, 0.06001])
me_cube_002.use_remesh_preserve_volume = False
me_cube_002.use_remesh_preserve_attributes = False
me_cube_002.use_mirror_vertex_groups = False
me_cube_002.update()

# ---- objects
ob_plane = bpy.data.objects.new('Plane', me_plane)
ob_cube = bpy.data.objects.new('Cube', me_cube)
ob_cube_001 = bpy.data.objects.new('Cube.001', me_cube_002)

# ---- transforms, parenting, visibility, modifiers, constraints
ob_plane.location = (0.0, 0.0, -2.971)
ob_plane.lineart.crease_threshold = 0.0
ob_cube.location = (0.0, 0.0, 0.0)
ob_cube.lock_rotations_4d = False
ob_cube.empty_display_type = 'ARROWS'
ob_cube.lineart.crease_threshold = 0.0
ob_cube_001.location = (0.0, 0.0, 4.333)
ob_cube_001.lineart.crease_threshold = 0.0

# ---- collection membership
col_collection_1.objects.link(ob_plane)
col_collection_1.objects.link(ob_cube)
col_collection_2.objects.link(ob_cube_001)

# ---- scene / render settings (as saved in the file)
scene.frame_start = 1; scene.frame_end = 250; scene.frame_set(1)
scene.render.engine = 'BLENDER_EEVEE_NEXT'
scene.render.resolution_percentage = 50
scene.render.dither_intensity = 0.0
scene.cycles.use_denoising = False
scene.cycles.samples = 10
scene.cycles.sampling_pattern = 'TABULATED_SOBOL'
scene.cycles.light_sampling_threshold = 0.0
scene.cycles.use_adaptive_sampling = False
scene.cycles.use_light_tree = False
scene.cycles.blur_glossy = 0.0
scene.cycles.volume_bounces = 1
scene.cycles.pixel_filter_type = 'GAUSSIAN'
scene.cycles.sample_clamp_indirect = 0.0
scene.view_settings.view_transform = 'Standard'
bpy.context.view_layer.update()

# ---- added for rendering (the .blend has no active camera and no usable light): camera, sun
cam_auto = bpy.data.cameras.new('AutoCamera')
cam_auto.lens = 50.0
cam_auto.sensor_width = 36.0
cam_auto.clip_end = 1046.4
ob_auto_camera = bpy.data.objects.new('AutoCamera', cam_auto)
scene.collection.objects.link(ob_auto_camera)
ob_auto_camera.location = (59.6244, -71.5493, 46.5557)
ob_auto_camera.rotation_euler = (1.09748, -7.21219e-08, 0.694738)
scene.camera = ob_auto_camera
light_auto_sun = bpy.data.lights.new('AutoSun', 'SUN')
light_auto_sun.energy = 3.0
light_auto_sun.angle = 0.0523599
ob_auto_sun = bpy.data.objects.new('AutoSun', light_auto_sun)
scene.collection.objects.link(ob_auto_sun)
ob_auto_sun.rotation_euler = (0.872665, 0.174533, 0.523599)
bpy.context.view_layer.update()
